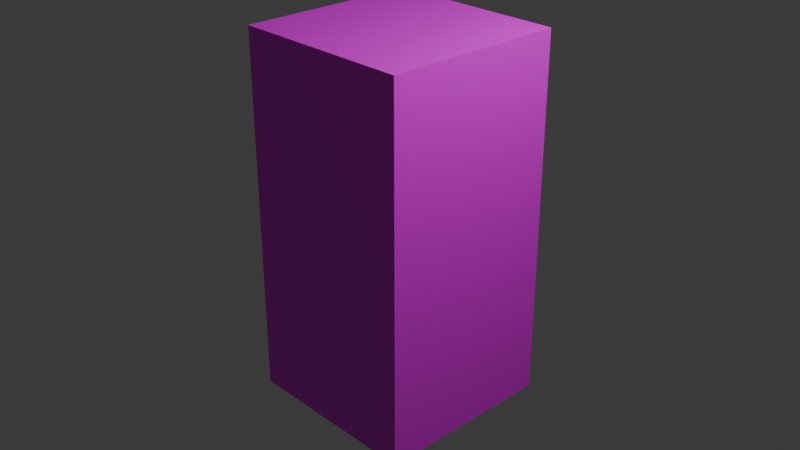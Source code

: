 # Source: Ladrillo.blend  (saved by Blender 4.5.90; exported with 4.5.12 LTS)
import bpy
from mathutils import Matrix  # noqa: F401  (used for matrix-valued properties, if any)

bpy.ops.wm.read_factory_settings(use_empty=True)
scene = bpy.context.scene
scene.name = 'Scene'

# ---- collections
col_collection = bpy.data.collections.new('Collection'); scene.collection.children.link(col_collection)

# ---- images (referenced by path relative to the original .blend; pixels are not part of the script)
import os
ASSET_DIR = os.environ.get("B2B_ASSET_DIR", "")  # directory of the original .blend (textures are referenced by path, not embedded)
HERE = os.path.dirname(os.path.abspath(__file__))  # packed textures are extracted next to this script under _unpacked/

def load_image(name, relpath, width, height, colorspace="sRGB"):
    """Load a texture the original file referenced (path relative to the .blend, or extracted next to this script)."""
    p = next((c for c in (os.path.join(HERE, relpath), os.path.join(ASSET_DIR, relpath)) if relpath and os.path.exists(c)), "")
    if p:
        img = bpy.data.images.load(p, check_existing=True)
        img.name = name
    else:  # same state as the original file: an image datablock whose file is absent (Cycles renders it pink)
        img = bpy.data.images.new(name, width, height)
        img.source = "FILE"
        img.filepath = "//" + (relpath or name)
    img.colorspace_settings.name = colorspace
    return img
img_muroladrillos_png = load_image('MuroLadrillos.png', 'MuroLadrillos.png', 1024, 1024, 'sRGB')

# ---- materials (node trees are filled in below, after node groups)
mat_material = bpy.data.materials.new('Material')
mat_material.alpha_threshold = 0.0
mat_material.roughness = 0.5
mat_material.line_color = (0.0, 0.0, 0.0, 1.0)

# ---- material node trees
mat_material.use_nodes = True; mat_material.node_tree.nodes.clear()
_N = mat_material.node_tree.nodes; _L = mat_material.node_tree.links
n0 = _N.new('ShaderNodeOutputMaterial'); n0.name = 'Material Output'; n0.location = (200, 100)
n1 = _N.new('ShaderNodeBsdfPrincipled'); n1.name = 'Principled BSDF'; n1.location = (-200, 100)
n1.inputs[3].default_value = 1.45
n2 = _N.new('ShaderNodeTexImage'); n2.name = 'Image Texture'; n2.location = (-490, 80)
n2.image = img_muroladrillos_png
_L.new(n1.outputs[0], n0.inputs[0])
_L.new(n2.outputs[0], n1.inputs[0])
n0.is_active_output = True

# ---- world
world_world = bpy.data.worlds.new('World'); scene.world = world_world
world_world.use_nodes = True; world_world.node_tree.nodes.clear()
_N = world_world.node_tree.nodes; _L = world_world.node_tree.links
n0 = _N.new('ShaderNodeOutputWorld'); n0.name = 'World Output'; n0.location = (200, 100)
n1 = _N.new('ShaderNodeBackground'); n1.name = 'Background'; n1.location = (-200, 100)
n1.inputs[0].default_value = (0.05088, 0.05088, 0.05088, 1.0)
_L.new(n1.outputs[0], n0.inputs[0])
n0.is_active_output = True
world_world.color = (0.05088, 0.05088, 0.05088)
world_world.sun_shadow_jitter_overblur = 0.0

# ---- cameras
cam_camera = bpy.data.cameras.new('Camera')
cam_camera.clip_end = 100.0
cam_camera.ortho_scale = 7.314

# ---- lights
light_light = bpy.data.lights.new('Light', 'POINT')
light_light.energy = 1000.0
light_light.shadow_soft_size = 0.1

# ---- meshes
me_cube = bpy.data.meshes.new('Cube')
me_cube.from_pydata([(1.0, 1.0, 1.0), (1.0, 1.0, -1.0), (1.0, -1.0, 1.0), (1.0, -1.0, -1.0), (-1.0, 1.0, 1.0), (-1.0, 1.0, -1.0), (-1.0, -1.0, 1.0), (-1.0, -1.0, -1.0)], [], [(0, 4, 6, 2), (3, 2, 6, 7), (7, 6, 4, 5), (5, 1, 3, 7), (1, 0, 2, 3), (5, 4, 0, 1)])
_uv = me_cube.uv_layers.new(name='UVMap')
_uv.uv.foreach_set('vector', [1.0, 1.0, 0.05101, 1.0, 0.05101, 0.0, 1.0, 0.0, 1.0, 0.0, 1.0, 1.91, 0.05101, 1.91, 0.05101, 0.0, 0.05101, 0.0, 0.05101, 1.91, 1.0, 1.91, 1.0, 0.0, 0.05101, 0.9977, 1.0, 0.9977, 1.0, 0.0, 0.05101, 0.0, 1.0, 0.0, 1.0, 1.91, 0.05101, 1.91, 0.05101, 0.0, 0.05101, 0.0, 0.05101, 1.91, 1.0, 1.91, 1.0, 0.0])
me_cube.materials.append(mat_material)
me_cube.use_mirror_vertex_groups = False
me_cube.update()

# ---- objects
ob_ladrillo = bpy.data.objects.new('Ladrillo', me_cube)
ob_light = bpy.data.objects.new('Light', light_light)
ob_camera = bpy.data.objects.new('Camera', cam_camera)

# ---- transforms, parenting, visibility, modifiers, constraints
ob_ladrillo.location = (0.0, 0.0, 0.0)
ob_ladrillo.scale = (1.0, 1.0, 2.0)
ob_ladrillo.lock_rotations_4d = False
ob_ladrillo.empty_display_type = 'ARROWS'
ob_ladrillo.lineart.crease_threshold = 0.0
ob_light.location = (4.076, 1.005, 5.904)
ob_light.rotation_euler = (0.6503, 0.05522, 1.866)
ob_light.lock_rotations_4d = False
ob_light.empty_display_type = 'ARROWS'
ob_light.color = (0.0, 0.0, 0.0, 0.0)
ob_light.lineart.crease_threshold = 0.0
ob_camera.location = (7.359, -6.926, 4.958)
ob_camera.rotation_euler = (1.109, 0.0, 0.8149)
ob_camera.lock_rotations_4d = False
ob_camera.empty_display_type = 'ARROWS'
ob_camera.color = (0.0, 0.0, 0.0, 0.0)
ob_camera.display_type = 'WIRE'
ob_camera.lineart.crease_threshold = 0.0

# ---- collection membership
col_collection.objects.link(ob_ladrillo)
col_collection.objects.link(ob_light)
col_collection.objects.link(ob_camera)

# ---- scene / render settings (as saved in the file)
scene.camera = ob_camera
scene.frame_start = 1; scene.frame_end = 250; scene.frame_set(1)
scene.render.engine = 'BLENDER_EEVEE_NEXT'
bpy.context.view_layer.update()
